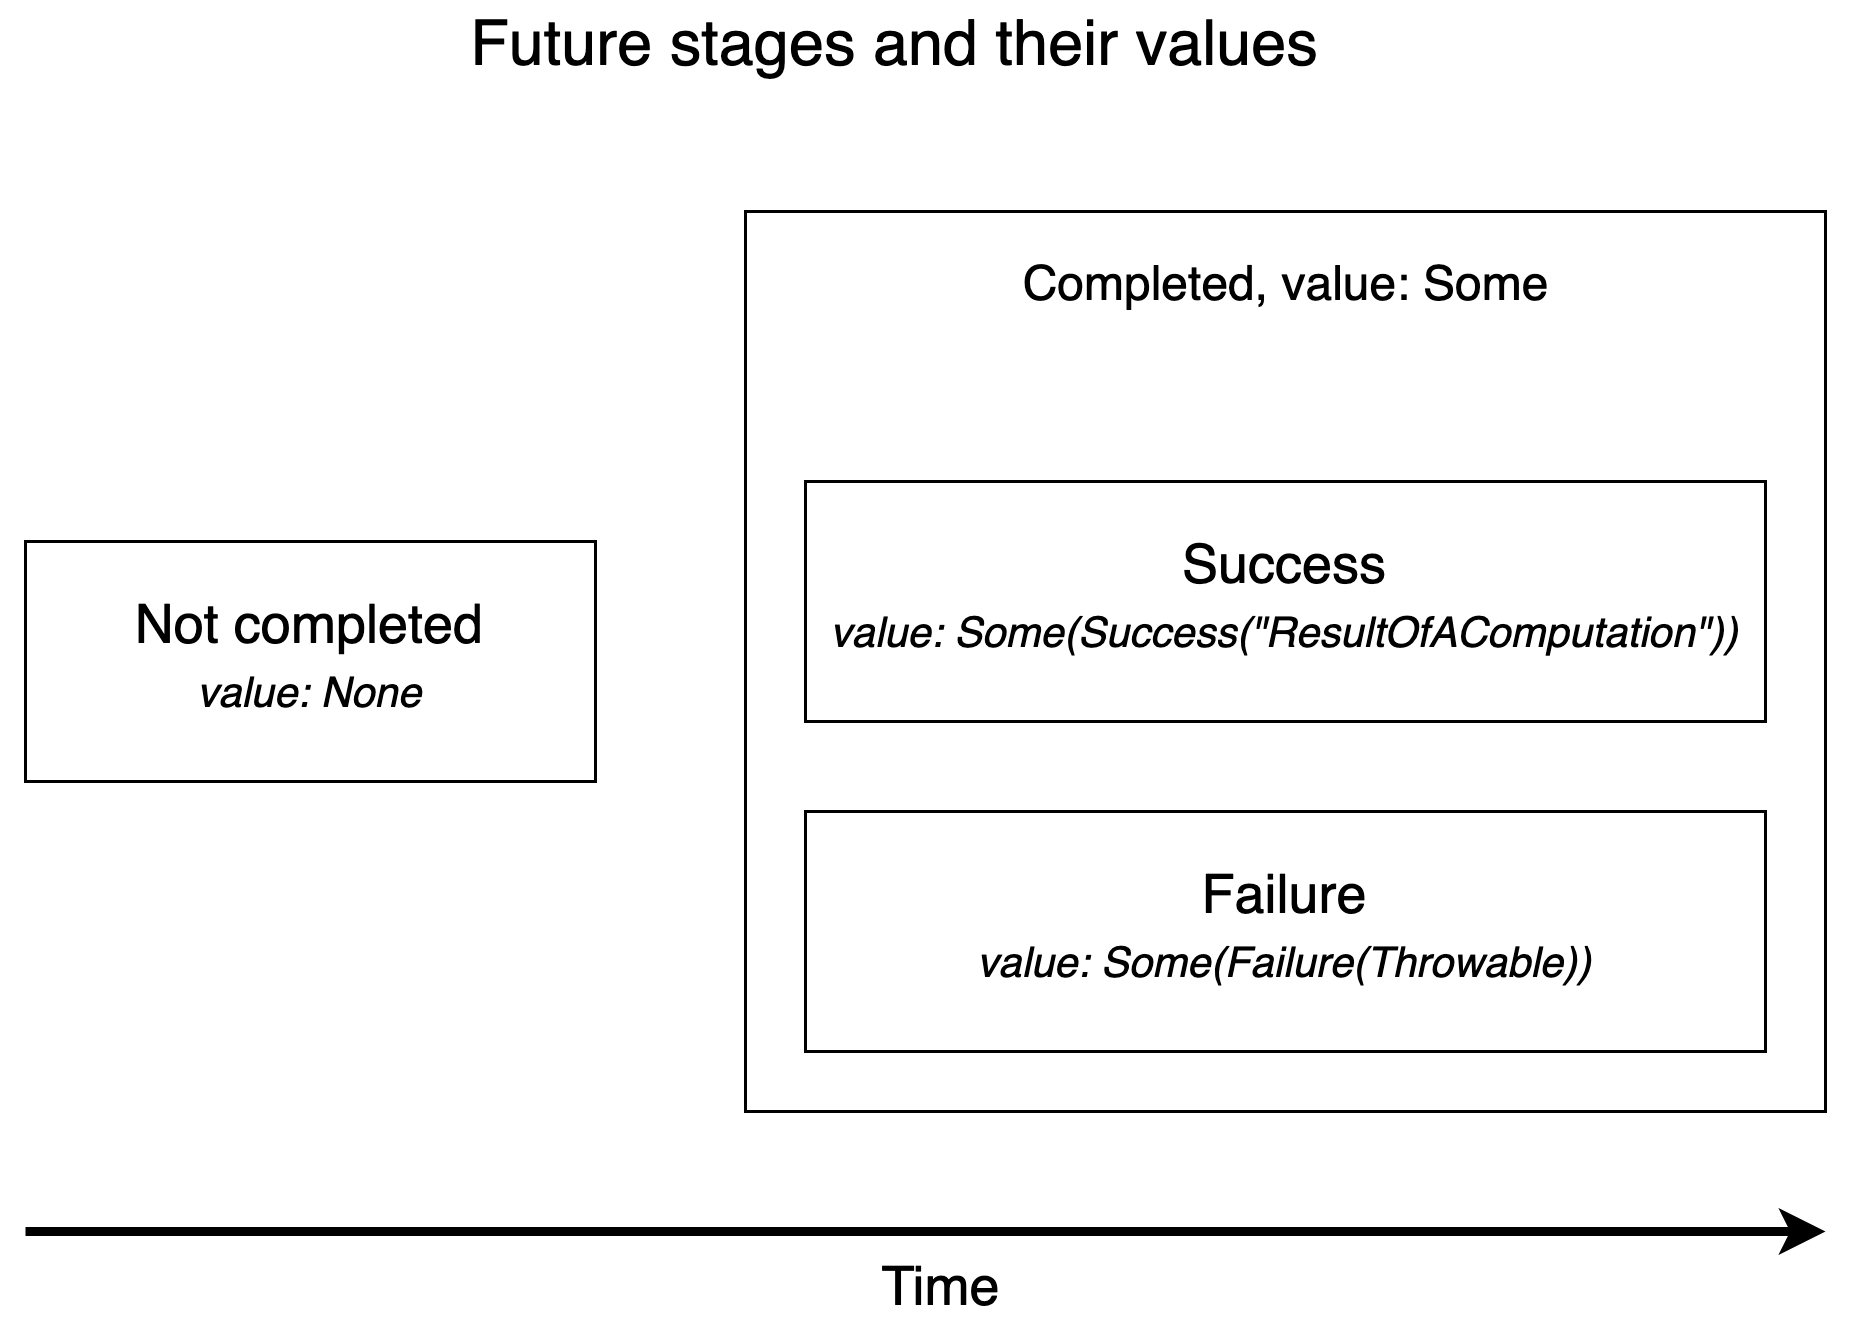

The diagram above was exported from draw.io. Its source (the exported page's mxGraphModel, read from the mxfile embedded in the PNG):
<mxGraphModel dx="988" dy="767" grid="1" gridSize="10" guides="1" tooltips="1" connect="1" arrows="1" fold="1" page="1" pageScale="1" pageWidth="850" pageHeight="1100" math="0" shadow="0">
  <root>
    <mxCell id="0" />
    <mxCell id="1" parent="0" />
    <mxCell id="QFVchen2ZtBGQGy1JMTH-1" value="" style="rounded=0;whiteSpace=wrap;html=1;fontSize=14;strokeWidth=1;" parent="1" vertex="1">
      <mxGeometry x="520" y="190" width="360" height="300" as="geometry" />
    </mxCell>
    <mxCell id="pw2vj0VI0NEOfmmqtkep-1" value="&lt;font&gt;Not completed&lt;i&gt;&lt;br&gt;&lt;font style=&quot;font-size: 14px&quot;&gt;value: None&lt;/font&gt;&lt;/i&gt;&lt;/font&gt;" style="rounded=0;whiteSpace=wrap;html=1;fontSize=18;strokeWidth=1;" parent="1" vertex="1">
      <mxGeometry x="280" y="300" width="190" height="80" as="geometry" />
    </mxCell>
    <mxCell id="pw2vj0VI0NEOfmmqtkep-2" value="&lt;font&gt;&lt;font style=&quot;font-size: 18px&quot;&gt;Success&lt;/font&gt;&lt;br&gt;&lt;i style=&quot;font-size: 14px&quot;&gt;value: Some(Success(&quot;ResultOfAComputation&quot;))&lt;/i&gt;&lt;/font&gt;" style="rounded=0;whiteSpace=wrap;html=1;fontSize=18;strokeWidth=1;" parent="1" vertex="1">
      <mxGeometry x="540" y="280" width="320" height="80" as="geometry" />
    </mxCell>
    <mxCell id="pw2vj0VI0NEOfmmqtkep-3" value="&lt;font&gt;&lt;font style=&quot;font-size: 18px&quot;&gt;Failure&lt;/font&gt;&lt;br&gt;&lt;i style=&quot;font-size: 14px&quot;&gt;value: Some(Failure(Throwable))&lt;/i&gt;&lt;/font&gt;" style="rounded=0;whiteSpace=wrap;html=1;fontSize=18;strokeWidth=1;" parent="1" vertex="1">
      <mxGeometry x="540" y="390" width="320" height="80" as="geometry" />
    </mxCell>
    <mxCell id="QFVchen2ZtBGQGy1JMTH-2" value="&lt;font style=&quot;font-size: 16px&quot;&gt;Completed, value: Some&lt;/font&gt;" style="text;html=1;strokeColor=none;fillColor=none;align=center;verticalAlign=middle;whiteSpace=wrap;rounded=0;fontSize=14;" parent="1" vertex="1">
      <mxGeometry x="602.5" y="200" width="195" height="30" as="geometry" />
    </mxCell>
    <mxCell id="QFVchen2ZtBGQGy1JMTH-3" value="&lt;font style=&quot;font-size: 21px&quot;&gt;Future stages and their values&lt;/font&gt;" style="text;html=1;strokeColor=none;fillColor=none;align=center;verticalAlign=middle;whiteSpace=wrap;rounded=0;fontSize=16;" parent="1" vertex="1">
      <mxGeometry x="420" y="120" width="300" height="30" as="geometry" />
    </mxCell>
    <mxCell id="QFVchen2ZtBGQGy1JMTH-4" value="Time" style="endArrow=classic;html=1;rounded=0;fontSize=18;strokeWidth=3;" parent="1" edge="1">
      <mxGeometry x="0.0176" y="-20" width="50" height="50" relative="1" as="geometry">
        <mxPoint x="280" y="530" as="sourcePoint" />
        <mxPoint x="880" y="530" as="targetPoint" />
        <mxPoint as="offset" />
      </mxGeometry>
    </mxCell>
  </root>
</mxGraphModel>